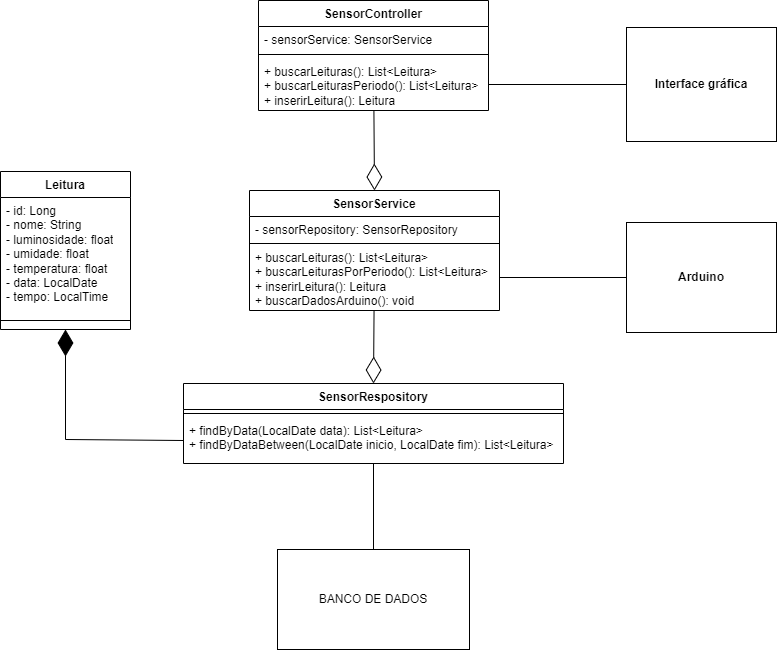

The diagram above was exported from draw.io. Its source (the exported page's mxGraphModel, read from the mxfile embedded in the PNG):
<mxGraphModel dx="1338" dy="838" grid="1" gridSize="10" guides="1" tooltips="1" connect="1" arrows="1" fold="1" page="1" pageScale="1" pageWidth="827" pageHeight="1169" math="0" shadow="0">
  <root>
    <mxCell id="0" />
    <mxCell id="1" parent="0" />
    <mxCell id="fsfkJRhynKKefQtWeFZm-1" value="BANCO DE DADOS" style="rounded=0;whiteSpace=wrap;html=1;" parent="1" vertex="1">
      <mxGeometry x="317" y="630" width="192" height="100" as="geometry" />
    </mxCell>
    <mxCell id="fsfkJRhynKKefQtWeFZm-6" value="&lt;b&gt;Interface gráfica&lt;/b&gt;" style="rounded=0;whiteSpace=wrap;html=1;" parent="1" vertex="1">
      <mxGeometry x="666" y="108" width="150" height="114" as="geometry" />
    </mxCell>
    <mxCell id="fsfkJRhynKKefQtWeFZm-7" value="&lt;b&gt;Arduino&lt;/b&gt;" style="rounded=0;whiteSpace=wrap;html=1;" parent="1" vertex="1">
      <mxGeometry x="666" y="303" width="150" height="110" as="geometry" />
    </mxCell>
    <mxCell id="JIkNVEBU7Jy_ZNqUAzgW-13" value="" style="endArrow=none;html=1;rounded=0;exitX=0.5;exitY=0;exitDx=0;exitDy=0;" edge="1" parent="1" source="fsfkJRhynKKefQtWeFZm-1" target="fsfkJRhynKKefQtWeFZm-28">
      <mxGeometry width="50" height="50" relative="1" as="geometry">
        <mxPoint x="400" y="630" as="sourcePoint" />
        <mxPoint x="420" y="560" as="targetPoint" />
      </mxGeometry>
    </mxCell>
    <mxCell id="fsfkJRhynKKefQtWeFZm-8" value="SensorController" style="swimlane;fontStyle=1;align=center;verticalAlign=top;childLayout=stackLayout;horizontal=1;startSize=26;horizontalStack=0;resizeParent=1;resizeParentMax=0;resizeLast=0;collapsible=1;marginBottom=0;whiteSpace=wrap;html=1;" parent="1" vertex="1">
      <mxGeometry x="298" y="81" width="230" height="110" as="geometry" />
    </mxCell>
    <mxCell id="fsfkJRhynKKefQtWeFZm-9" value="&lt;div&gt;- sensorService: SensorService&lt;/div&gt;" style="text;strokeColor=none;fillColor=none;align=left;verticalAlign=top;spacingLeft=4;spacingRight=4;overflow=hidden;rotatable=0;points=[[0,0.5],[1,0.5]];portConstraint=eastwest;whiteSpace=wrap;html=1;" parent="fsfkJRhynKKefQtWeFZm-8" vertex="1">
      <mxGeometry y="26" width="230" height="24" as="geometry" />
    </mxCell>
    <mxCell id="fsfkJRhynKKefQtWeFZm-10" value="" style="line;strokeWidth=1;fillColor=none;align=left;verticalAlign=middle;spacingTop=-1;spacingLeft=3;spacingRight=3;rotatable=0;labelPosition=right;points=[];portConstraint=eastwest;strokeColor=inherit;" parent="fsfkJRhynKKefQtWeFZm-8" vertex="1">
      <mxGeometry y="50" width="230" height="8" as="geometry" />
    </mxCell>
    <mxCell id="fsfkJRhynKKefQtWeFZm-11" value="+ buscarLeituras(): List&amp;lt;Leitura&amp;gt;&lt;div&gt;&lt;div&gt;+ buscarLeiturasPeriodo():&amp;nbsp;&lt;span style=&quot;background-color: transparent; color: light-dark(rgb(0, 0, 0), rgb(255, 255, 255));&quot;&gt;List&amp;lt;Leitura&amp;gt;&lt;/span&gt;&lt;/div&gt;&lt;/div&gt;&lt;div&gt;&lt;span style=&quot;background-color: transparent; color: light-dark(rgb(0, 0, 0), rgb(255, 255, 255));&quot;&gt;+&amp;nbsp;&lt;/span&gt;&lt;span style=&quot;background-color: transparent;&quot;&gt;inserirLeitura(): Leitura&lt;/span&gt;&lt;/div&gt;" style="text;strokeColor=none;fillColor=none;align=left;verticalAlign=top;spacingLeft=4;spacingRight=4;overflow=hidden;rotatable=0;points=[[0,0.5],[1,0.5]];portConstraint=eastwest;whiteSpace=wrap;html=1;" parent="fsfkJRhynKKefQtWeFZm-8" vertex="1">
      <mxGeometry y="58" width="230" height="52" as="geometry" />
    </mxCell>
    <mxCell id="fsfkJRhynKKefQtWeFZm-30" value="Leitura" style="swimlane;fontStyle=1;align=center;verticalAlign=top;childLayout=stackLayout;horizontal=1;startSize=26;horizontalStack=0;resizeParent=1;resizeParentMax=0;resizeLast=0;collapsible=1;marginBottom=0;whiteSpace=wrap;html=1;" parent="1" vertex="1">
      <mxGeometry x="40" y="252" width="130" height="158" as="geometry">
        <mxRectangle x="60" y="650" width="80" height="30" as="alternateBounds" />
      </mxGeometry>
    </mxCell>
    <mxCell id="fsfkJRhynKKefQtWeFZm-31" value="&lt;div&gt;- id: Long&lt;/div&gt;&lt;div&gt;- nome: String&lt;/div&gt;- luminosidade: float&lt;div&gt;- umidade: float&lt;/div&gt;&lt;div&gt;- temperatura: float&lt;/div&gt;&lt;div&gt;- data: LocalDate&lt;/div&gt;&lt;div&gt;- tempo: LocalTime&lt;/div&gt;" style="text;strokeColor=none;fillColor=none;align=left;verticalAlign=top;spacingLeft=4;spacingRight=4;overflow=hidden;rotatable=0;points=[[0,0.5],[1,0.5]];portConstraint=eastwest;whiteSpace=wrap;html=1;" parent="fsfkJRhynKKefQtWeFZm-30" vertex="1">
      <mxGeometry y="26" width="130" height="114" as="geometry" />
    </mxCell>
    <mxCell id="fsfkJRhynKKefQtWeFZm-32" value="" style="line;strokeWidth=1;fillColor=none;align=left;verticalAlign=middle;spacingTop=-1;spacingLeft=3;spacingRight=3;rotatable=0;labelPosition=right;points=[];portConstraint=eastwest;strokeColor=inherit;" parent="fsfkJRhynKKefQtWeFZm-30" vertex="1">
      <mxGeometry y="140" width="130" height="18" as="geometry" />
    </mxCell>
    <mxCell id="fsfkJRhynKKefQtWeFZm-21" value="SensorService" style="swimlane;fontStyle=1;align=center;verticalAlign=top;childLayout=stackLayout;horizontal=1;startSize=26;horizontalStack=0;resizeParent=1;resizeParentMax=0;resizeLast=0;collapsible=1;marginBottom=0;whiteSpace=wrap;html=1;" parent="1" vertex="1">
      <mxGeometry x="289" y="271" width="250" height="120" as="geometry" />
    </mxCell>
    <mxCell id="fsfkJRhynKKefQtWeFZm-22" value="- sensorRepository: SensorRepository" style="text;strokeColor=none;fillColor=none;align=left;verticalAlign=top;spacingLeft=4;spacingRight=4;overflow=hidden;rotatable=0;points=[[0,0.5],[1,0.5]];portConstraint=eastwest;whiteSpace=wrap;html=1;" parent="fsfkJRhynKKefQtWeFZm-21" vertex="1">
      <mxGeometry y="26" width="250" height="26" as="geometry" />
    </mxCell>
    <mxCell id="fsfkJRhynKKefQtWeFZm-23" value="" style="line;strokeWidth=1;fillColor=none;align=left;verticalAlign=middle;spacingTop=-1;spacingLeft=3;spacingRight=3;rotatable=0;labelPosition=right;points=[];portConstraint=eastwest;strokeColor=inherit;" parent="fsfkJRhynKKefQtWeFZm-21" vertex="1">
      <mxGeometry y="52" width="250" height="2" as="geometry" />
    </mxCell>
    <mxCell id="fsfkJRhynKKefQtWeFZm-24" value="+ buscarLeituras(): List&amp;lt;Leitura&amp;gt;&lt;div&gt;+ buscarLeiturasPorPeriodo(): List&amp;lt;Leitura&amp;gt;&lt;/div&gt;&lt;div&gt;+&amp;nbsp;inserirLeitura():&amp;nbsp;Leitura&lt;/div&gt;&lt;div&gt;+ buscarDadosArduino(): void&lt;/div&gt;" style="text;strokeColor=none;fillColor=none;align=left;verticalAlign=top;spacingLeft=4;spacingRight=4;overflow=hidden;rotatable=0;points=[[0,0.5],[1,0.5]];portConstraint=eastwest;whiteSpace=wrap;html=1;" parent="fsfkJRhynKKefQtWeFZm-21" vertex="1">
      <mxGeometry y="54" width="250" height="66" as="geometry" />
    </mxCell>
    <mxCell id="fsfkJRhynKKefQtWeFZm-25" value="SensorRespository&lt;div&gt;&lt;br&gt;&lt;/div&gt;" style="swimlane;fontStyle=1;align=center;verticalAlign=top;childLayout=stackLayout;horizontal=1;startSize=26;horizontalStack=0;resizeParent=1;resizeParentMax=0;resizeLast=0;collapsible=1;marginBottom=0;whiteSpace=wrap;html=1;" parent="1" vertex="1">
      <mxGeometry x="223" y="464" width="380" height="80" as="geometry" />
    </mxCell>
    <mxCell id="fsfkJRhynKKefQtWeFZm-27" value="" style="line;strokeWidth=1;fillColor=none;align=left;verticalAlign=middle;spacingTop=-1;spacingLeft=3;spacingRight=3;rotatable=0;labelPosition=right;points=[];portConstraint=eastwest;strokeColor=inherit;" parent="fsfkJRhynKKefQtWeFZm-25" vertex="1">
      <mxGeometry y="26" width="380" height="8" as="geometry" />
    </mxCell>
    <mxCell id="fsfkJRhynKKefQtWeFZm-28" value="+ findByData(LocalDate data): List&amp;lt;Leitura&amp;gt;&lt;div&gt;+ findByDataBetween(LocalDate inicio, LocalDate fim): List&amp;lt;Leitura&amp;gt;&lt;/div&gt;" style="text;strokeColor=none;fillColor=none;align=left;verticalAlign=top;spacingLeft=4;spacingRight=4;overflow=hidden;rotatable=0;points=[[0,0.5],[1,0.5]];portConstraint=eastwest;whiteSpace=wrap;html=1;" parent="fsfkJRhynKKefQtWeFZm-25" vertex="1">
      <mxGeometry y="34" width="380" height="46" as="geometry" />
    </mxCell>
    <mxCell id="JIkNVEBU7Jy_ZNqUAzgW-8" value="" style="endArrow=diamondThin;endFill=1;endSize=24;html=1;rounded=0;entryX=0.5;entryY=1;entryDx=0;entryDy=0;exitX=0;exitY=0.5;exitDx=0;exitDy=0;" edge="1" parent="1" source="fsfkJRhynKKefQtWeFZm-28" target="fsfkJRhynKKefQtWeFZm-30">
      <mxGeometry width="160" relative="1" as="geometry">
        <mxPoint x="80" y="510" as="sourcePoint" />
        <mxPoint x="185" y="490" as="targetPoint" />
        <Array as="points">
          <mxPoint x="105" y="520" />
        </Array>
      </mxGeometry>
    </mxCell>
    <mxCell id="JIkNVEBU7Jy_ZNqUAzgW-14" value="" style="endArrow=none;html=1;rounded=0;entryX=0;entryY=0.5;entryDx=0;entryDy=0;exitX=1;exitY=0.5;exitDx=0;exitDy=0;" edge="1" parent="1" source="fsfkJRhynKKefQtWeFZm-11" target="fsfkJRhynKKefQtWeFZm-6">
      <mxGeometry width="50" height="50" relative="1" as="geometry">
        <mxPoint x="580" y="220" as="sourcePoint" />
        <mxPoint x="630" y="170" as="targetPoint" />
      </mxGeometry>
    </mxCell>
    <mxCell id="JIkNVEBU7Jy_ZNqUAzgW-15" value="" style="endArrow=none;html=1;rounded=0;entryX=0;entryY=0.5;entryDx=0;entryDy=0;exitX=1;exitY=0.5;exitDx=0;exitDy=0;" edge="1" parent="1" source="fsfkJRhynKKefQtWeFZm-24" target="fsfkJRhynKKefQtWeFZm-7">
      <mxGeometry width="50" height="50" relative="1" as="geometry">
        <mxPoint x="310" y="370" as="sourcePoint" />
        <mxPoint x="360" y="320" as="targetPoint" />
      </mxGeometry>
    </mxCell>
    <mxCell id="JIkNVEBU7Jy_ZNqUAzgW-16" value="" style="endArrow=diamondThin;endFill=0;endSize=24;html=1;rounded=0;entryX=0.5;entryY=0;entryDx=0;entryDy=0;" edge="1" parent="1" source="fsfkJRhynKKefQtWeFZm-21" target="fsfkJRhynKKefQtWeFZm-25">
      <mxGeometry width="160" relative="1" as="geometry">
        <mxPoint x="250" y="350" as="sourcePoint" />
        <mxPoint x="480" y="430" as="targetPoint" />
      </mxGeometry>
    </mxCell>
    <mxCell id="JIkNVEBU7Jy_ZNqUAzgW-17" value="" style="endArrow=diamondThin;endFill=0;endSize=24;html=1;rounded=0;entryX=0.5;entryY=0;entryDx=0;entryDy=0;" edge="1" parent="1" source="fsfkJRhynKKefQtWeFZm-8" target="fsfkJRhynKKefQtWeFZm-21">
      <mxGeometry width="160" relative="1" as="geometry">
        <mxPoint x="250" y="350" as="sourcePoint" />
        <mxPoint x="410" y="270" as="targetPoint" />
      </mxGeometry>
    </mxCell>
  </root>
</mxGraphModel>